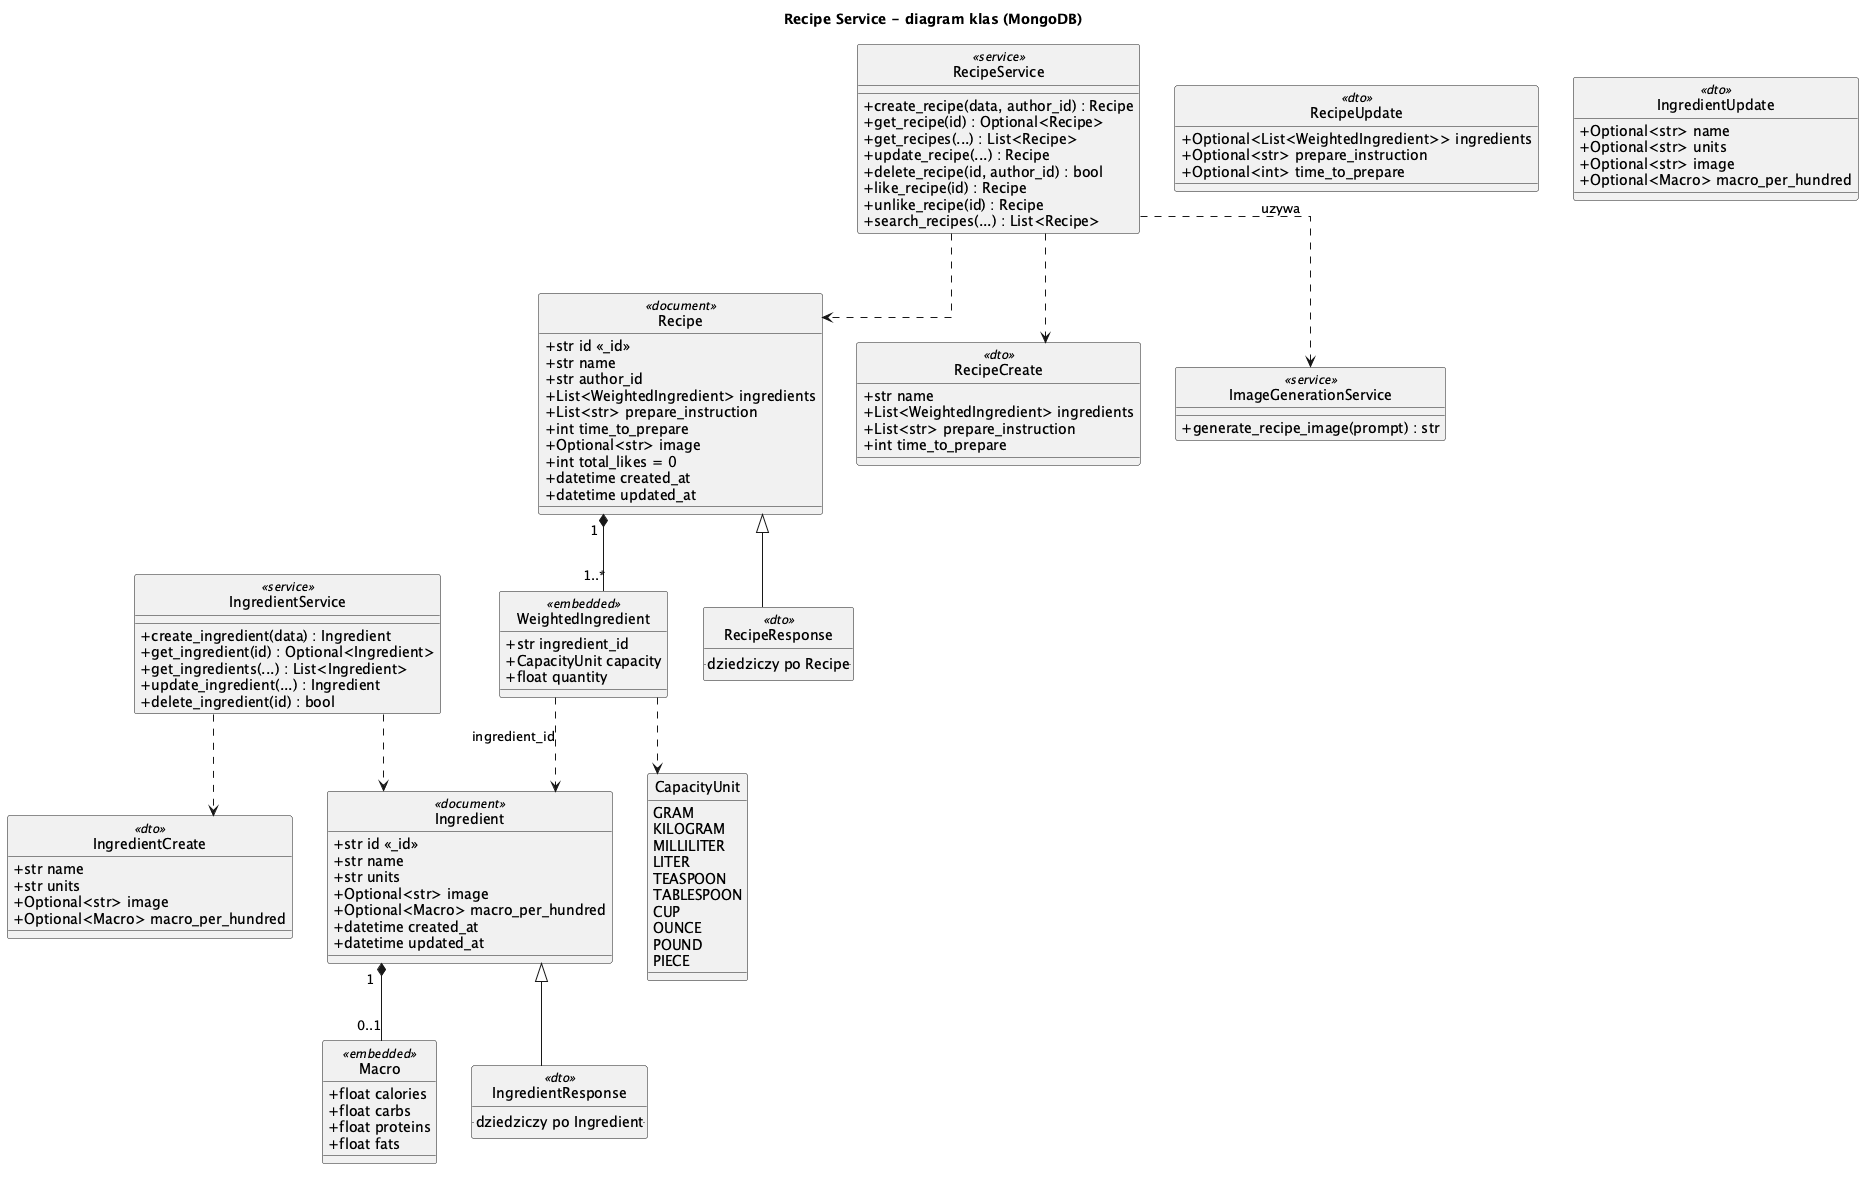

The diagram above was rendered by PlantUML. Its source (embedded in the PNG):
@startuml RecipeService_ClassDiagram
title Recipe Service - diagram klas (MongoDB)

skinparam linetype ortho
skinparam classAttributeIconSize 0
skinparam defaultFontName "Noto Sans"
hide circle

' ===================== DOKUMENTY =====================
class Recipe <<document>> {
    +str id <<_id>>
    +str name
    +str author_id
    +List<WeightedIngredient> ingredients
    +List<str> prepare_instruction
    +int time_to_prepare
    +Optional<str> image
    +int total_likes = 0
    +datetime created_at
    +datetime updated_at
}
class Ingredient <<document>> {
    +str id <<_id>>
    +str name
    +str units
    +Optional<str> image
    +Optional<Macro> macro_per_hundred
    +datetime created_at
    +datetime updated_at
}

' ===================== OBIEKTY OSADZONE =====================
class WeightedIngredient <<embedded>> {
    +str ingredient_id
    +CapacityUnit capacity
    +float quantity
}
class Macro <<embedded>> {
    +float calories
    +float carbs
    +float proteins
    +float fats
}

' ===================== ENUMERACJE =====================
enum CapacityUnit {
    GRAM
    KILOGRAM
    MILLILITER
    LITER
    TEASPOON
    TABLESPOON
    CUP
    OUNCE
    POUND
    PIECE
}

' ===================== DTO / SCHEMATY =====================
class RecipeCreate <<dto>> {
    +str name
    +List<WeightedIngredient> ingredients
    +List<str> prepare_instruction
    +int time_to_prepare
}
class RecipeUpdate <<dto>> {
    +Optional<List<WeightedIngredient>> ingredients
    +Optional<str> prepare_instruction
    +Optional<int> time_to_prepare
}
class RecipeResponse <<dto>> {
    .. dziedziczy po Recipe ..
}
class IngredientCreate <<dto>> {
    +str name
    +str units
    +Optional<str> image
    +Optional<Macro> macro_per_hundred
}
class IngredientUpdate <<dto>> {
    +Optional<str> name
    +Optional<str> units
    +Optional<str> image
    +Optional<Macro> macro_per_hundred
}
class IngredientResponse <<dto>> {
    .. dziedziczy po Ingredient ..
}

' ===================== SERWISY =====================
class RecipeService <<service>> {
    +create_recipe(data, author_id) : Recipe
    +get_recipe(id) : Optional<Recipe>
    +get_recipes(...) : List<Recipe>
    +update_recipe(...) : Recipe
    +delete_recipe(id, author_id) : bool
    +like_recipe(id) : Recipe
    +unlike_recipe(id) : Recipe
    +search_recipes(...) : List<Recipe>
}
class IngredientService <<service>> {
    +create_ingredient(data) : Ingredient
    +get_ingredient(id) : Optional<Ingredient>
    +get_ingredients(...) : List<Ingredient>
    +update_ingredient(...) : Ingredient
    +delete_ingredient(id) : bool
}
class ImageGenerationService <<service>> {
    +generate_recipe_image(prompt) : str
}

' ===================== RELACJE =====================
Recipe "1" *-- "1..*" WeightedIngredient
Ingredient "1" *-- "0..1" Macro
WeightedIngredient ..> Ingredient : ingredient_id
WeightedIngredient ..> CapacityUnit
RecipeService ..> Recipe
RecipeService ..> ImageGenerationService : uzywa
IngredientService ..> Ingredient
RecipeService ..> RecipeCreate
IngredientService ..> IngredientCreate
Recipe <|-- RecipeResponse
Ingredient <|-- IngredientResponse

@enduml